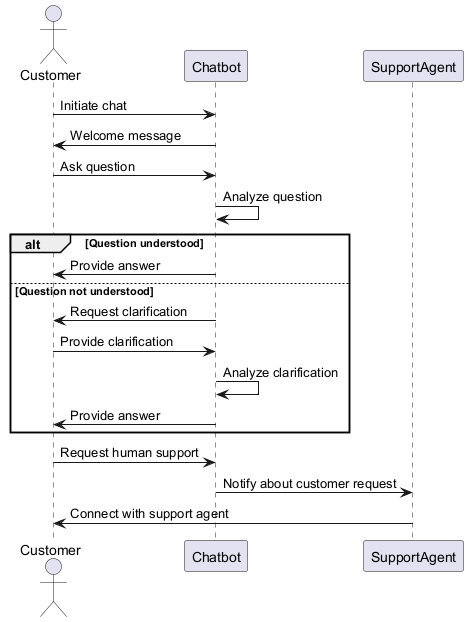

The diagram above was rendered by PlantUML. Its source (embedded in the PNG):
@startuml
actor Customer
participant Chatbot
participant SupportAgent

Customer -> Chatbot: Initiate chat
Chatbot -> Customer: Welcome message
Customer -> Chatbot: Ask question
Chatbot -> Chatbot: Analyze question
alt Question understood
    Chatbot -> Customer: Provide answer
else Question not understood
    Chatbot -> Customer: Request clarification
    Customer -> Chatbot: Provide clarification
    Chatbot -> Chatbot: Analyze clarification
    Chatbot -> Customer: Provide answer
end
Customer -> Chatbot: Request human support
Chatbot -> SupportAgent: Notify about customer request
SupportAgent -> Customer: Connect with support agent
@enduml